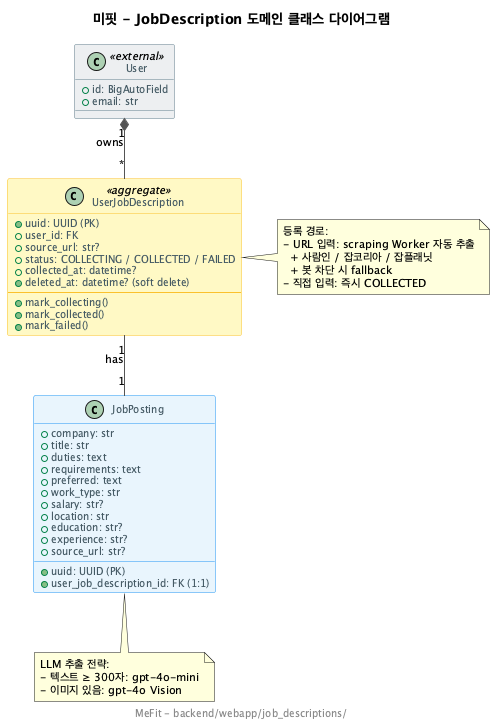

The diagram above was rendered by PlantUML. Its source (embedded in the PNG):
@startuml
title 미핏 - JobDescription 도메인 클래스 다이어그램

skinparam backgroundColor #FEFEFE
skinparam defaultFontSize 11
skinparam linetype ortho
skinparam class {
  BackgroundColor #E8F4FD
  BorderColor #2196F3
  ArrowColor #555555
  AttributeFontSize 10
  AttributeFontColor #455A64
}
skinparam class<<aggregate>> {
  BackgroundColor #FFF9C4
  BorderColor #FBC02D
}
skinparam class<<external>> {
  BackgroundColor #ECEFF1
  BorderColor #607D8B
}

class User <<external>> {
  +id: BigAutoField
  +email: str
}

class UserJobDescription <<aggregate>> {
  +uuid: UUID (PK)
  +user_id: FK
  +source_url: str?
  +status: COLLECTING / COLLECTED / FAILED
  +collected_at: datetime?
  +deleted_at: datetime? (soft delete)
  --
  +mark_collecting()
  +mark_collected()
  +mark_failed()
}

class JobPosting {
  +uuid: UUID (PK)
  +user_job_description_id: FK (1:1)
  +company: str
  +title: str
  +duties: text
  +requirements: text
  +preferred: text
  +work_type: str
  +salary: str?
  +location: str
  +education: str?
  +experience: str?
  +source_url: str?
}

User "1" *-- "*" UserJobDescription : owns
UserJobDescription "1" -- "1" JobPosting : has

note right of UserJobDescription
  등록 경로:
  - URL 입력: scraping Worker 자동 추출
    + 사람인 / 잡코리아 / 잡플래닛
    + 봇 차단 시 fallback
  - 직접 입력: 즉시 COLLECTED
end note

note bottom of JobPosting
  LLM 추출 전략:
  - 텍스트 ≥ 300자: gpt-4o-mini
  - 이미지 있음: gpt-4o Vision
end note

footer MeFit - backend/webapp/job_descriptions/
@enduml